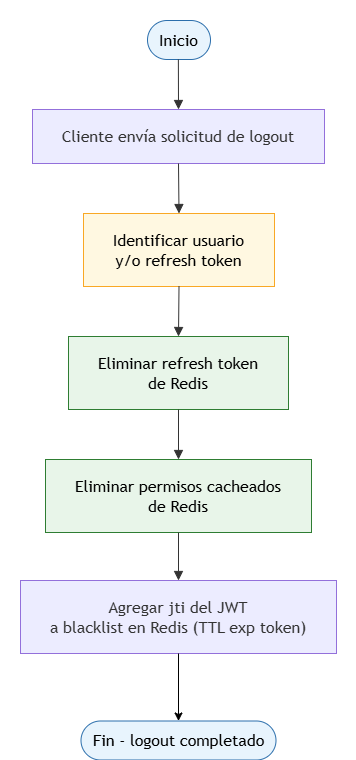

The diagram above was exported from draw.io. Its source (the exported page's mxGraphModel, read from the mxfile embedded in the PNG):
<mxGraphModel dx="1645" dy="777" grid="1" gridSize="10" guides="1" tooltips="1" connect="1" arrows="1" fold="1" page="1" pageScale="1" pageWidth="827" pageHeight="1169" math="0" shadow="0">
  <root>
    <mxCell id="0" />
    <mxCell id="1" parent="0" />
    <UserObject label="" mermaidData="{&#10;  &quot;data&quot;: &quot;\nflowchart TD\nA([Inicio]) --&gt; B[Cliente envía solicitud de logout]\n\nB --&gt; C[Identificar usuario&lt;br/&gt;y/o refresh token]\n\nC --&gt; D[Eliminar refresh token&lt;br/&gt;de Redis]\n\nD --&gt; E[Eliminar permisos cacheados&lt;br/&gt;de Redis]\n\nE --&gt; F[JWT de acceso sigue válido&lt;br/&gt;hasta expiración natural]\n\nF --&gt; G{¿Invalidación inmediata&lt;br/&gt;del access token requerida?}\n\nG -- No --&gt; Z([Fin - logout completado])\n\nG -- Sí --&gt; H[\&quot;Agregar jti del JWT&lt;br/&gt;a blacklist en Redis (TTL exp token)\&quot;]\nH --&gt; Z\n\nstyle A fill:#E8F4FD,stroke:#2C6FAC,color:#000\nstyle Z fill:#E8F4FD,stroke:#2C6FAC,color:#000\n\nstyle G fill:#FFF8E1,stroke:#F9A825,color:#000\n\nstyle C fill:#FFF8E1,stroke:#F9A825,color:#000\nstyle F fill:#FFF8E1,stroke:#F9A825,color:#000\n\nstyle D fill:#E8F5E9,stroke:#2E7D32,color:#000\nstyle E fill:#E8F5E9,stroke:#2E7D32,color:#000\n&quot;,&#10;  &quot;config&quot;: null&#10;}" id="ghZjQ_DZJ3OjSaEL1rJN-1">
      <mxCell connectable="0" parent="1" style="group;transparentBounds=1;editIcon=1;lockedGroup=0;groupPadding=20;" vertex="1">
        <mxGeometry height="759" width="397" as="geometry" />
      </mxCell>
    </UserObject>
    <UserObject label="Inicio" mermaidId="n:A" mermaidBaseStyle="html=1;rounded=1;whiteSpace=wrap;arcSize=50;strokeWidth=1;fillColor=#E8F4FD;strokeColor=#2C6FAC;fontColor=default;fontFamily=Trebuchet MS,Verdana,Arial,sans-serif;fontSize=16;" mermaidBaseValue="Inicio" id="ghZjQ_DZJ3OjSaEL1rJN-2">
      <mxCell parent="ghZjQ_DZJ3OjSaEL1rJN-1" style="html=1;rounded=1;whiteSpace=wrap;arcSize=50;strokeWidth=1;fillColor=#E8F4FD;strokeColor=#2C6FAC;fontColor=default;fontFamily=Trebuchet MS,Verdana,Arial,sans-serif;fontSize=16;" vertex="1">
        <mxGeometry height="39" width="63" x="176" y="40" as="geometry" />
      </mxCell>
    </UserObject>
    <UserObject label="Cliente envía solicitud de logout" mermaidId="n:B" mermaidBaseStyle="html=1;whiteSpace=wrap;strokeWidth=1;fillColor=light-dark(#ECECFF,#1f2020);strokeColor=light-dark(#9370DB,#cccccc);fontColor=light-dark(#333333,#cccccc);fontFamily=Trebuchet MS,Verdana,Arial,sans-serif;fontSize=16;" mermaidBaseValue="Cliente envía solicitud de logout" id="ghZjQ_DZJ3OjSaEL1rJN-3">
      <mxCell parent="ghZjQ_DZJ3OjSaEL1rJN-1" style="html=1;whiteSpace=wrap;strokeWidth=1;fillColor=light-dark(#ECECFF,#1f2020);strokeColor=light-dark(#9370DB,#cccccc);fontColor=light-dark(#333333,#cccccc);fontFamily=Trebuchet MS,Verdana,Arial,sans-serif;fontSize=16;" vertex="1">
        <mxGeometry height="54" width="292" x="61" y="129" as="geometry" />
      </mxCell>
    </UserObject>
    <UserObject label="Identificar usuario&#10;y/o refresh token" mermaidId="n:C" mermaidBaseStyle="html=1;whiteSpace=wrap;strokeWidth=1;fillColor=#FFF8E1;strokeColor=#F9A825;fontColor=default;fontFamily=Trebuchet MS,Verdana,Arial,sans-serif;fontSize=16;" mermaidBaseValue="Identificar usuario&#10;y/o refresh token" id="ghZjQ_DZJ3OjSaEL1rJN-4">
      <mxCell parent="ghZjQ_DZJ3OjSaEL1rJN-1" style="html=1;whiteSpace=wrap;strokeWidth=1;fillColor=#FFF8E1;strokeColor=#F9A825;fontColor=default;fontFamily=Trebuchet MS,Verdana,Arial,sans-serif;fontSize=16;" vertex="1">
        <mxGeometry height="73" width="191" x="112" y="233" as="geometry" />
      </mxCell>
    </UserObject>
    <UserObject label="Eliminar refresh token&#10;de Redis" mermaidId="n:D" mermaidBaseStyle="html=1;whiteSpace=wrap;strokeWidth=1;fillColor=#E8F5E9;strokeColor=#2E7D32;fontColor=default;fontFamily=Trebuchet MS,Verdana,Arial,sans-serif;fontSize=16;" mermaidBaseValue="Eliminar refresh token&#10;de Redis" id="ghZjQ_DZJ3OjSaEL1rJN-5">
      <mxCell parent="ghZjQ_DZJ3OjSaEL1rJN-1" style="html=1;whiteSpace=wrap;strokeWidth=1;fillColor=#E8F5E9;strokeColor=#2E7D32;fontColor=default;fontFamily=Trebuchet MS,Verdana,Arial,sans-serif;fontSize=16;" vertex="1">
        <mxGeometry height="73" width="220" x="97" y="356" as="geometry" />
      </mxCell>
    </UserObject>
    <UserObject label="Eliminar permisos cacheados&#10;de Redis" mermaidId="n:E" mermaidBaseStyle="html=1;whiteSpace=wrap;strokeWidth=1;fillColor=#E8F5E9;strokeColor=#2E7D32;fontColor=default;fontFamily=Trebuchet MS,Verdana,Arial,sans-serif;fontSize=16;" mermaidBaseValue="Eliminar permisos cacheados&#10;de Redis" id="ghZjQ_DZJ3OjSaEL1rJN-6">
      <mxCell parent="ghZjQ_DZJ3OjSaEL1rJN-1" style="html=1;whiteSpace=wrap;strokeWidth=1;fillColor=#E8F5E9;strokeColor=#2E7D32;fontColor=default;fontFamily=Trebuchet MS,Verdana,Arial,sans-serif;fontSize=16;" vertex="1">
        <mxGeometry height="73" width="266" x="74" y="479" as="geometry" />
      </mxCell>
    </UserObject>
    <UserObject label="" mermaidId="e:A-&gt;B#0" mermaidBaseStyle="curved=1;startArrow=none;endArrow=block;endSize=7;strokeColor=light-dark(#333333,#cccccc);exitX=0.49;exitY=1;entryX=0.5;entryY=0;" mermaidBaseValue="" id="ghZjQ_DZJ3OjSaEL1rJN-11">
      <mxCell edge="1" parent="ghZjQ_DZJ3OjSaEL1rJN-1" source="ghZjQ_DZJ3OjSaEL1rJN-2" style="curved=1;startArrow=none;endArrow=block;endSize=7;strokeColor=light-dark(#333333,#cccccc);exitX=0.49;exitY=1;entryX=0.5;entryY=0;rounded=0;" target="ghZjQ_DZJ3OjSaEL1rJN-3">
        <mxGeometry relative="1" as="geometry">
          <Array as="points" />
        </mxGeometry>
      </mxCell>
    </UserObject>
    <UserObject label="" mermaidId="e:B-&gt;C#0" mermaidBaseStyle="curved=1;startArrow=none;endArrow=block;endSize=7;strokeColor=light-dark(#333333,#cccccc);exitX=0.5;exitY=1;entryX=0.5;entryY=0;" mermaidBaseValue="" id="ghZjQ_DZJ3OjSaEL1rJN-12">
      <mxCell edge="1" parent="ghZjQ_DZJ3OjSaEL1rJN-1" source="ghZjQ_DZJ3OjSaEL1rJN-3" style="curved=1;startArrow=none;endArrow=block;endSize=7;strokeColor=light-dark(#333333,#cccccc);exitX=0.5;exitY=1;entryX=0.5;entryY=0;rounded=0;" target="ghZjQ_DZJ3OjSaEL1rJN-4">
        <mxGeometry relative="1" as="geometry">
          <Array as="points" />
        </mxGeometry>
      </mxCell>
    </UserObject>
    <UserObject label="" mermaidId="e:C-&gt;D#0" mermaidBaseStyle="curved=1;startArrow=none;endArrow=block;endSize=7;strokeColor=light-dark(#333333,#cccccc);exitX=0.5;exitY=1;entryX=0.5;entryY=0;" mermaidBaseValue="" id="ghZjQ_DZJ3OjSaEL1rJN-13">
      <mxCell edge="1" parent="ghZjQ_DZJ3OjSaEL1rJN-1" source="ghZjQ_DZJ3OjSaEL1rJN-4" style="curved=1;startArrow=none;endArrow=block;endSize=7;strokeColor=light-dark(#333333,#cccccc);exitX=0.5;exitY=1;entryX=0.5;entryY=0;rounded=0;" target="ghZjQ_DZJ3OjSaEL1rJN-5">
        <mxGeometry relative="1" as="geometry">
          <Array as="points" />
        </mxGeometry>
      </mxCell>
    </UserObject>
    <UserObject label="" mermaidId="e:D-&gt;E#0" mermaidBaseStyle="curved=1;startArrow=none;endArrow=block;endSize=7;strokeColor=light-dark(#333333,#cccccc);exitX=0.5;exitY=1;entryX=0.5;entryY=0;" mermaidBaseValue="" id="ghZjQ_DZJ3OjSaEL1rJN-14">
      <mxCell edge="1" parent="ghZjQ_DZJ3OjSaEL1rJN-1" source="ghZjQ_DZJ3OjSaEL1rJN-5" style="curved=1;startArrow=none;endArrow=block;endSize=7;strokeColor=light-dark(#333333,#cccccc);exitX=0.5;exitY=1;entryX=0.5;entryY=0;rounded=0;" target="ghZjQ_DZJ3OjSaEL1rJN-6">
        <mxGeometry relative="1" as="geometry">
          <Array as="points" />
        </mxGeometry>
      </mxCell>
    </UserObject>
    <UserObject label="" mermaidId="e:E-&gt;F#0" mermaidBaseStyle="curved=1;startArrow=none;endArrow=block;endSize=7;strokeColor=light-dark(#333333,#cccccc);exitX=0.5;exitY=1;entryX=0.5;entryY=0;" mermaidBaseValue="" id="ghZjQ_DZJ3OjSaEL1rJN-15">
      <mxCell edge="1" parent="ghZjQ_DZJ3OjSaEL1rJN-1" source="ghZjQ_DZJ3OjSaEL1rJN-10" style="curved=1;startArrow=none;endArrow=block;endSize=7;strokeColor=light-dark(#333333,#cccccc);exitX=0.5;exitY=1;entryX=0.5;entryY=0;rounded=0;">
        <mxGeometry relative="1" as="geometry">
          <Array as="points" />
          <mxPoint x="207.5" y="602" as="targetPoint" />
        </mxGeometry>
      </mxCell>
    </UserObject>
    <mxCell id="KsfHebu0K9WDNu0_erAB-1" edge="1" parent="ghZjQ_DZJ3OjSaEL1rJN-1" source="ghZjQ_DZJ3OjSaEL1rJN-6" style="curved=1;startArrow=none;endArrow=block;endSize=7;strokeColor=light-dark(#333333,#cccccc);exitX=0.5;exitY=1;entryX=0.5;entryY=0;rounded=0;" target="ghZjQ_DZJ3OjSaEL1rJN-10" value="">
      <mxGeometry relative="1" as="geometry">
        <Array as="points" />
        <mxPoint x="207" y="552" as="sourcePoint" />
        <mxPoint x="207.5" y="602" as="targetPoint" />
      </mxGeometry>
    </mxCell>
    <UserObject label="Agregar jti del JWT&#10;a blacklist en Redis (TTL exp token)" mermaidId="n:H" mermaidBaseStyle="html=1;whiteSpace=wrap;strokeWidth=1;fillColor=light-dark(#ECECFF,#1f2020);strokeColor=light-dark(#9370DB,#cccccc);fontColor=light-dark(#333333,#cccccc);fontFamily=Trebuchet MS,Verdana,Arial,sans-serif;fontSize=16;" mermaidBaseValue="Agregar jti del JWT&#10;a blacklist en Redis (TTL exp token)" id="ghZjQ_DZJ3OjSaEL1rJN-10">
      <mxCell parent="ghZjQ_DZJ3OjSaEL1rJN-1" style="html=1;whiteSpace=wrap;strokeWidth=1;fillColor=light-dark(#ECECFF,#1f2020);strokeColor=light-dark(#9370DB,#cccccc);fontColor=light-dark(#333333,#cccccc);fontFamily=Trebuchet MS,Verdana,Arial,sans-serif;fontSize=16;" vertex="1">
        <mxGeometry height="73" width="316" x="49" y="600" as="geometry" />
      </mxCell>
    </UserObject>
    <UserObject label="Fin - logout completado" mermaidId="n:Z" mermaidBaseStyle="html=1;rounded=1;whiteSpace=wrap;arcSize=50;strokeWidth=1;fillColor=#E8F4FD;strokeColor=#2C6FAC;fontColor=default;fontFamily=Trebuchet MS,Verdana,Arial,sans-serif;fontSize=16;" mermaidBaseValue="Fin - logout completado" id="ghZjQ_DZJ3OjSaEL1rJN-9">
      <mxCell parent="1" style="html=1;rounded=1;whiteSpace=wrap;arcSize=50;strokeWidth=1;fillColor=#E8F4FD;strokeColor=#2C6FAC;fontColor=default;fontFamily=Trebuchet MS,Verdana,Arial,sans-serif;fontSize=16;" vertex="1">
        <mxGeometry height="39" width="195" x="109.5" y="740.5" as="geometry" />
      </mxCell>
    </UserObject>
    <mxCell id="KsfHebu0K9WDNu0_erAB-5" edge="1" parent="1" source="ghZjQ_DZJ3OjSaEL1rJN-10" style="rounded=0;orthogonalLoop=1;jettySize=auto;html=1;" target="ghZjQ_DZJ3OjSaEL1rJN-9" value="">
      <mxGeometry relative="1" as="geometry">
        <mxPoint x="207" y="673" as="sourcePoint" />
        <mxPoint x="207" y="790" as="targetPoint" />
      </mxGeometry>
    </mxCell>
  </root>
</mxGraphModel>